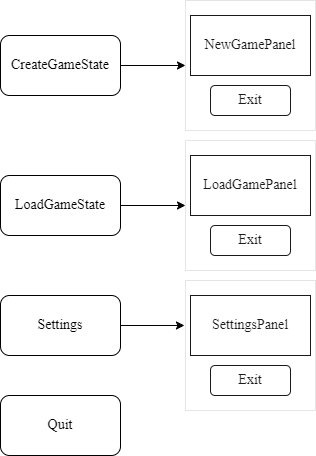

The diagram above was exported from draw.io. Its source (the exported page's mxGraphModel, read from the mxfile embedded in the PNG):
<mxGraphModel dx="1372" dy="831" grid="1" gridSize="10" guides="1" tooltips="1" connect="1" arrows="1" fold="1" page="1" pageScale="1" pageWidth="827" pageHeight="1169" math="0" shadow="0">
  <root>
    <mxCell id="0" />
    <mxCell id="1" parent="0" />
    <mxCell id="MGysqt4xwjThA6oXW5Xg-1" value="CreateGameState" style="rounded=1;whiteSpace=wrap;html=1;fontSize=14;fontFamily=Times New Roman;" vertex="1" parent="1">
      <mxGeometry x="110" y="120" width="120" height="60" as="geometry" />
    </mxCell>
    <mxCell id="MGysqt4xwjThA6oXW5Xg-2" value="LoadGameState" style="rounded=1;whiteSpace=wrap;html=1;fontSize=14;fontFamily=Times New Roman;" vertex="1" parent="1">
      <mxGeometry x="110" y="260" width="120" height="60" as="geometry" />
    </mxCell>
    <mxCell id="MGysqt4xwjThA6oXW5Xg-3" value="Settings" style="rounded=1;whiteSpace=wrap;html=1;fontSize=14;fontFamily=Times New Roman;" vertex="1" parent="1">
      <mxGeometry x="110" y="380" width="120" height="60" as="geometry" />
    </mxCell>
    <mxCell id="MGysqt4xwjThA6oXW5Xg-4" value="Quit" style="rounded=1;whiteSpace=wrap;html=1;fontSize=14;fontFamily=Times New Roman;" vertex="1" parent="1">
      <mxGeometry x="110" y="480" width="120" height="60" as="geometry" />
    </mxCell>
    <mxCell id="MGysqt4xwjThA6oXW5Xg-6" value="NewGamePanel" style="rounded=0;whiteSpace=wrap;html=1;fontFamily=Times New Roman;fontSize=14;" vertex="1" parent="1">
      <mxGeometry x="300" y="100" width="120" height="60" as="geometry" />
    </mxCell>
    <mxCell id="MGysqt4xwjThA6oXW5Xg-7" value="Exit" style="rounded=1;whiteSpace=wrap;html=1;fontSize=14;fontFamily=Times New Roman;" vertex="1" parent="1">
      <mxGeometry x="320" y="170" width="80" height="30" as="geometry" />
    </mxCell>
    <mxCell id="MGysqt4xwjThA6oXW5Xg-8" value="" style="whiteSpace=wrap;html=1;aspect=fixed;opacity=10;" vertex="1" parent="1">
      <mxGeometry x="295" y="85" width="130" height="130" as="geometry" />
    </mxCell>
    <mxCell id="MGysqt4xwjThA6oXW5Xg-10" value="" style="endArrow=classic;html=1;rounded=0;entryX=0;entryY=0.5;entryDx=0;entryDy=0;exitX=1;exitY=0.5;exitDx=0;exitDy=0;" edge="1" parent="1" source="MGysqt4xwjThA6oXW5Xg-1" target="MGysqt4xwjThA6oXW5Xg-8">
      <mxGeometry width="50" height="50" relative="1" as="geometry">
        <mxPoint x="390" y="350" as="sourcePoint" />
        <mxPoint x="440" y="300" as="targetPoint" />
      </mxGeometry>
    </mxCell>
    <mxCell id="MGysqt4xwjThA6oXW5Xg-11" value="LoadGamePanel" style="rounded=0;whiteSpace=wrap;html=1;fontFamily=Times New Roman;fontSize=14;" vertex="1" parent="1">
      <mxGeometry x="300" y="240" width="120" height="60" as="geometry" />
    </mxCell>
    <mxCell id="MGysqt4xwjThA6oXW5Xg-12" value="Exit" style="rounded=1;whiteSpace=wrap;html=1;fontSize=14;fontFamily=Times New Roman;" vertex="1" parent="1">
      <mxGeometry x="320" y="310" width="80" height="30" as="geometry" />
    </mxCell>
    <mxCell id="MGysqt4xwjThA6oXW5Xg-13" value="" style="whiteSpace=wrap;html=1;aspect=fixed;opacity=10;" vertex="1" parent="1">
      <mxGeometry x="295" y="225" width="130" height="130" as="geometry" />
    </mxCell>
    <mxCell id="MGysqt4xwjThA6oXW5Xg-14" value="SettingsPanel" style="rounded=0;whiteSpace=wrap;html=1;fontFamily=Times New Roman;fontSize=14;" vertex="1" parent="1">
      <mxGeometry x="300" y="380" width="120" height="60" as="geometry" />
    </mxCell>
    <mxCell id="MGysqt4xwjThA6oXW5Xg-15" value="Exit" style="rounded=1;whiteSpace=wrap;html=1;fontSize=14;fontFamily=Times New Roman;" vertex="1" parent="1">
      <mxGeometry x="320" y="450" width="80" height="30" as="geometry" />
    </mxCell>
    <mxCell id="MGysqt4xwjThA6oXW5Xg-16" value="" style="whiteSpace=wrap;html=1;aspect=fixed;opacity=10;" vertex="1" parent="1">
      <mxGeometry x="295" y="365" width="130" height="130" as="geometry" />
    </mxCell>
    <mxCell id="MGysqt4xwjThA6oXW5Xg-17" value="" style="endArrow=classic;html=1;rounded=0;exitX=1;exitY=0.5;exitDx=0;exitDy=0;entryX=0;entryY=0.5;entryDx=0;entryDy=0;" edge="1" parent="1" source="MGysqt4xwjThA6oXW5Xg-2" target="MGysqt4xwjThA6oXW5Xg-13">
      <mxGeometry width="50" height="50" relative="1" as="geometry">
        <mxPoint x="390" y="350" as="sourcePoint" />
        <mxPoint x="440" y="300" as="targetPoint" />
      </mxGeometry>
    </mxCell>
    <mxCell id="MGysqt4xwjThA6oXW5Xg-18" style="edgeStyle=orthogonalEdgeStyle;rounded=0;orthogonalLoop=1;jettySize=auto;html=1;exitX=1;exitY=0.5;exitDx=0;exitDy=0;entryX=-0.008;entryY=0.346;entryDx=0;entryDy=0;entryPerimeter=0;" edge="1" parent="1" source="MGysqt4xwjThA6oXW5Xg-3" target="MGysqt4xwjThA6oXW5Xg-16">
      <mxGeometry relative="1" as="geometry" />
    </mxCell>
  </root>
</mxGraphModel>